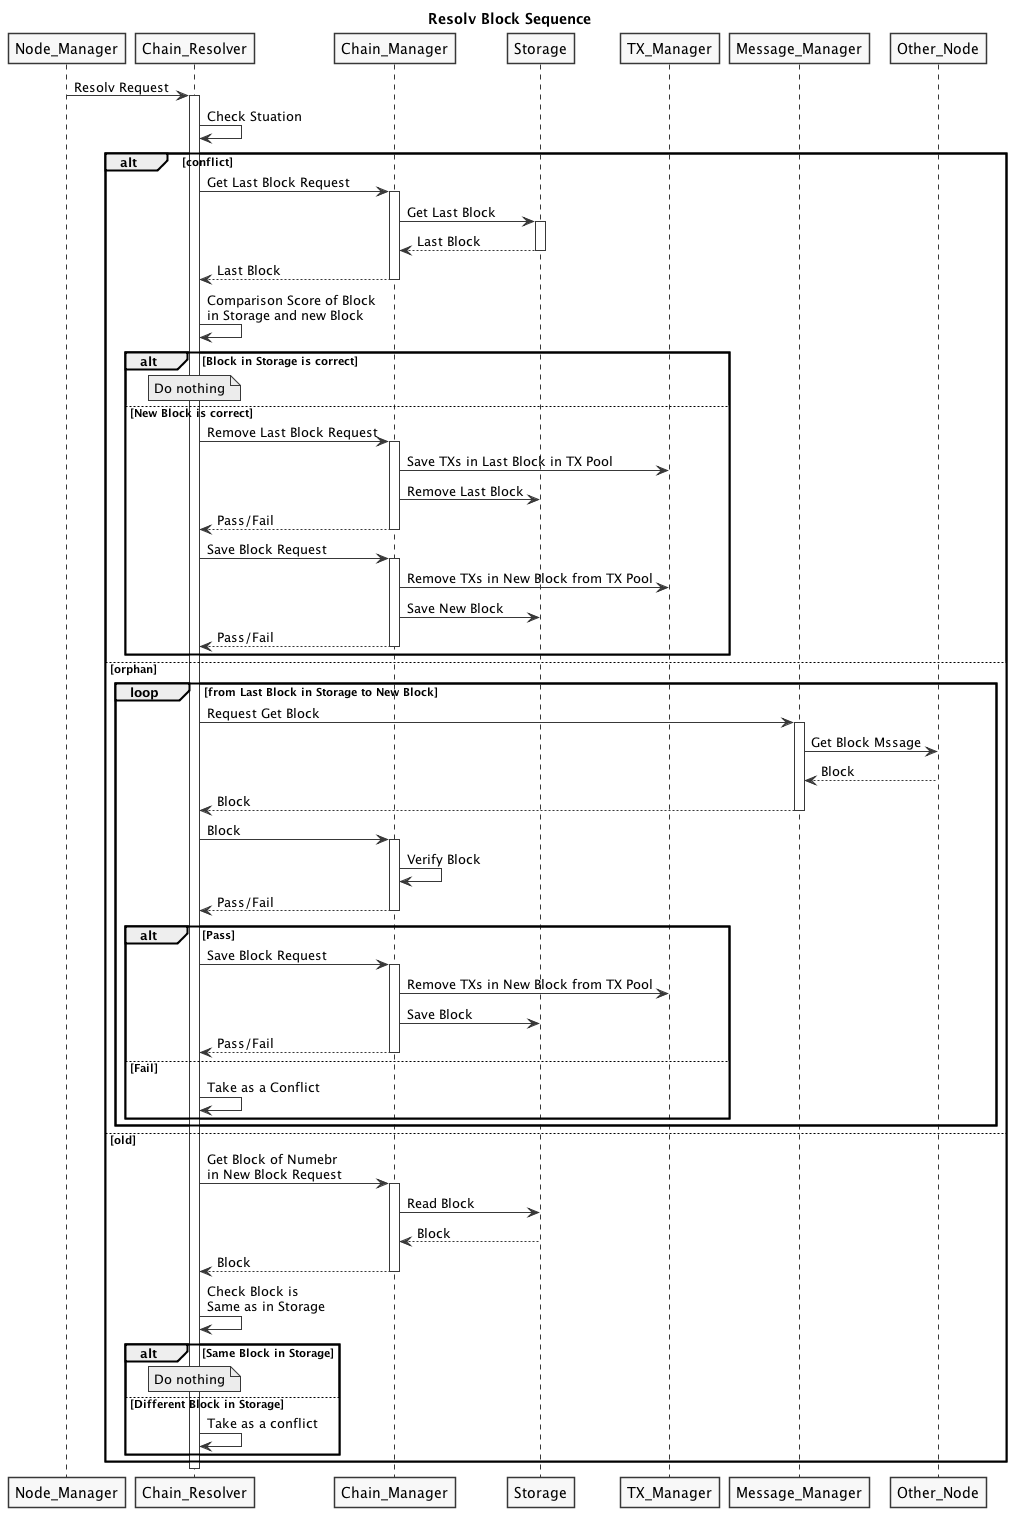

The diagram above was rendered by PlantUML. Its source (embedded in the PNG):
@startuml
skinparam shadowing false
skinparam monochrome true
title Resolv Block Sequence

Node_Manager -> Chain_Resolver: Resolv Request
activate Chain_Resolver
Chain_Resolver -> Chain_Resolver: Check Stuation
alt conflict
  Chain_Resolver -> Chain_Manager: Get Last Block Request
  activate Chain_Manager
  Chain_Manager -> Storage: Get Last Block
  activate Storage
  Storage --> Chain_Manager :Last Block
  deactivate Storage
  Chain_Manager --> Chain_Resolver: Last Block
  deactivate Chain_Manager
  Chain_Resolver -> Chain_Resolver: Comparison Score of Block\nin Storage and new Block
  alt Block in Storage is correct
    note over Chain_Resolver:Do nothing
  else New Block is correct
    Chain_Resolver -> Chain_Manager: Remove Last Block Request
    activate Chain_Manager
    Chain_Manager -> TX_Manager: Save TXs in Last Block in TX Pool
    Chain_Manager -> Storage: Remove Last Block
    Chain_Manager --> Chain_Resolver: Pass/Fail
    deactivate Chain_Manager
    Chain_Resolver -> Chain_Manager: Save Block Request
    activate Chain_Manager
    Chain_Manager -> TX_Manager: Remove TXs in New Block from TX Pool
    Chain_Manager -> Storage: Save New Block
    Chain_Manager --> Chain_Resolver: Pass/Fail
    deactivate Chain_Manager
  end
else orphan
  loop from Last Block in Storage to New Block
    Chain_Resolver -> Message_Manager: Request Get Block
    activate Message_Manager
    Message_Manager -> Other_Node: Get Block Mssage
    Other_Node --> Message_Manager: Block
    Message_Manager  --> Chain_Resolver: Block
    deactivate Message_Manager
    Chain_Resolver -> Chain_Manager: Block
    activate Chain_Manager
    Chain_Manager -> Chain_Manager: Verify Block
    Chain_Manager --> Chain_Resolver: Pass/Fail
    deactivate Chain_Manager
    alt Pass
      Chain_Resolver -> Chain_Manager: Save Block Request
      activate Chain_Manager
      Chain_Manager -> TX_Manager: Remove TXs in New Block from TX Pool
      Chain_Manager -> Storage: Save Block
      Chain_Manager --> Chain_Resolver: Pass/Fail
      deactivate Chain_Manager
    else Fail
      Chain_Resolver -> Chain_Resolver: Take as a Conflict
    end
  end
else old
  Chain_Resolver -> Chain_Manager: Get Block of Numebr\nin New Block Request
  activate Chain_Manager
  Chain_Manager -> Storage: Read Block
  Storage --> Chain_Manager: Block
  Chain_Manager --> Chain_Resolver: Block
  deactivate Chain_Manager
  Chain_Resolver -> Chain_Resolver: Check Block is\nSame as in Storage
  alt Same Block in Storage
    note over Chain_Resolver:Do nothing
  else Different Block in Storage
    Chain_Resolver -> Chain_Resolver: Take as a conflict
  end
end
deactivate Chain_Resolver
@enduml